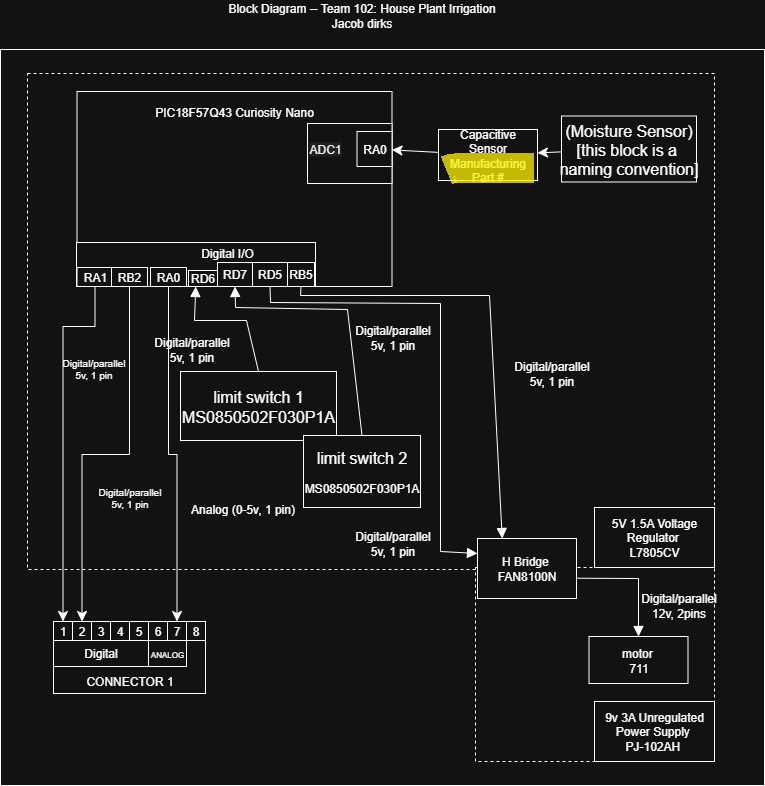

The diagram above was exported from draw.io. Its source (the exported page's mxGraphModel, read from the mxfile embedded in the PNG):
<mxGraphModel dx="1665" dy="1151" grid="0" gridSize="10" guides="1" tooltips="1" connect="1" arrows="1" fold="1" page="0" pageScale="1" pageWidth="850" pageHeight="1100" math="0" shadow="0">
  <root>
    <mxCell id="0" />
    <mxCell id="1" parent="0" />
    <mxCell id="joVF0FJSl0Ij2VVKDnRG-66" value="" style="rounded=0;whiteSpace=wrap;html=1;" parent="1" vertex="1">
      <mxGeometry x="94" y="18" width="764" height="736" as="geometry" />
    </mxCell>
    <mxCell id="joVF0FJSl0Ij2VVKDnRG-47" value="" style="rounded=0;whiteSpace=wrap;html=1;dashed=1;" parent="1" vertex="1">
      <mxGeometry x="121" y="42" width="687" height="496" as="geometry" />
    </mxCell>
    <mxCell id="joVF0FJSl0Ij2VVKDnRG-50" value="" style="rounded=0;whiteSpace=wrap;html=1;dashed=1;" parent="1" vertex="1">
      <mxGeometry x="569" y="536" width="239" height="194" as="geometry" />
    </mxCell>
    <mxCell id="joVF0FJSl0Ij2VVKDnRG-2" value="" style="edgeStyle=none;curved=1;rounded=0;orthogonalLoop=1;jettySize=auto;html=1;fontSize=12;startSize=8;endSize=8;" parent="1" source="joVF0FJSl0Ij2VVKDnRG-3" target="joVF0FJSl0Ij2VVKDnRG-29" edge="1">
      <mxGeometry relative="1" as="geometry" />
    </mxCell>
    <mxCell id="joVF0FJSl0Ij2VVKDnRG-3" value="&lt;span style=&quot;font-size: 16px; text-wrap-mode: nowrap;&quot;&gt;(Moisture Sensor)&lt;/span&gt;&lt;div&gt;&lt;span style=&quot;font-size: 16px; text-wrap-mode: nowrap;&quot;&gt;[this block is a&amp;nbsp;&lt;/span&gt;&lt;/div&gt;&lt;div&gt;&lt;span style=&quot;font-size: 16px; text-wrap-mode: nowrap;&quot;&gt;naming convention]&lt;/span&gt;&lt;/div&gt;" style="rounded=0;whiteSpace=wrap;html=1;" parent="1" vertex="1">
      <mxGeometry x="655" y="84.5" width="135" height="66" as="geometry" />
    </mxCell>
    <mxCell id="joVF0FJSl0Ij2VVKDnRG-4" value="" style="rounded=0;whiteSpace=wrap;html=1;" parent="1" vertex="1">
      <mxGeometry x="170.5" y="60" width="315" height="195" as="geometry" />
    </mxCell>
    <mxCell id="joVF0FJSl0Ij2VVKDnRG-5" value="" style="rounded=0;whiteSpace=wrap;html=1;" parent="1" vertex="1">
      <mxGeometry x="401" y="92" width="84.5" height="60" as="geometry" />
    </mxCell>
    <mxCell id="joVF0FJSl0Ij2VVKDnRG-6" value="Block Diagram -- Team 102: House Plant Irrigation&lt;br&gt;Jacob dirks" style="text;html=1;align=center;verticalAlign=middle;whiteSpace=wrap;rounded=0;" parent="1" vertex="1">
      <mxGeometry x="142" y="-31" width="627" height="30" as="geometry" />
    </mxCell>
    <mxCell id="joVF0FJSl0Ij2VVKDnRG-7" value="" style="group" parent="1" connectable="0" vertex="1">
      <mxGeometry x="147" y="590" width="152" height="75" as="geometry" />
    </mxCell>
    <mxCell id="joVF0FJSl0Ij2VVKDnRG-8" value="" style="rounded=0;whiteSpace=wrap;html=1;" parent="joVF0FJSl0Ij2VVKDnRG-7" vertex="1">
      <mxGeometry width="152" height="72" as="geometry" />
    </mxCell>
    <mxCell id="joVF0FJSl0Ij2VVKDnRG-9" value="2" style="rounded=0;whiteSpace=wrap;html=1;" parent="joVF0FJSl0Ij2VVKDnRG-7" vertex="1">
      <mxGeometry x="19" width="19" height="19" as="geometry" />
    </mxCell>
    <mxCell id="joVF0FJSl0Ij2VVKDnRG-10" value="3" style="rounded=0;whiteSpace=wrap;html=1;" parent="joVF0FJSl0Ij2VVKDnRG-7" vertex="1">
      <mxGeometry x="38" width="19" height="19" as="geometry" />
    </mxCell>
    <mxCell id="joVF0FJSl0Ij2VVKDnRG-11" value="4" style="rounded=0;whiteSpace=wrap;html=1;" parent="joVF0FJSl0Ij2VVKDnRG-7" vertex="1">
      <mxGeometry x="57" width="19" height="19" as="geometry" />
    </mxCell>
    <mxCell id="joVF0FJSl0Ij2VVKDnRG-12" value="5" style="rounded=0;whiteSpace=wrap;html=1;" parent="joVF0FJSl0Ij2VVKDnRG-7" vertex="1">
      <mxGeometry x="76" width="19" height="19" as="geometry" />
    </mxCell>
    <mxCell id="joVF0FJSl0Ij2VVKDnRG-13" value="6" style="rounded=0;whiteSpace=wrap;html=1;" parent="joVF0FJSl0Ij2VVKDnRG-7" vertex="1">
      <mxGeometry x="95" width="19" height="19" as="geometry" />
    </mxCell>
    <mxCell id="joVF0FJSl0Ij2VVKDnRG-14" value="7" style="rounded=0;whiteSpace=wrap;html=1;" parent="joVF0FJSl0Ij2VVKDnRG-7" vertex="1">
      <mxGeometry x="114" width="19" height="19" as="geometry" />
    </mxCell>
    <mxCell id="joVF0FJSl0Ij2VVKDnRG-15" value="8" style="rounded=0;whiteSpace=wrap;html=1;" parent="joVF0FJSl0Ij2VVKDnRG-7" vertex="1">
      <mxGeometry x="133" width="19" height="19" as="geometry" />
    </mxCell>
    <mxCell id="joVF0FJSl0Ij2VVKDnRG-16" value="1" style="rounded=0;whiteSpace=wrap;html=1;" parent="joVF0FJSl0Ij2VVKDnRG-7" vertex="1">
      <mxGeometry width="19" height="19" as="geometry" />
    </mxCell>
    <mxCell id="joVF0FJSl0Ij2VVKDnRG-17" value="Digital" style="rounded=0;whiteSpace=wrap;html=1;" parent="joVF0FJSl0Ij2VVKDnRG-7" vertex="1">
      <mxGeometry y="19" width="95" height="26" as="geometry" />
    </mxCell>
    <mxCell id="joVF0FJSl0Ij2VVKDnRG-18" value="&lt;font style=&quot;font-size: 8px;&quot;&gt;ANALOG&lt;/font&gt;" style="rounded=0;whiteSpace=wrap;html=1;" parent="joVF0FJSl0Ij2VVKDnRG-7" vertex="1">
      <mxGeometry x="95" y="19" width="38" height="26" as="geometry" />
    </mxCell>
    <mxCell id="joVF0FJSl0Ij2VVKDnRG-19" value="CONNECTOR 1" style="text;html=1;align=center;verticalAlign=middle;whiteSpace=wrap;rounded=0;" parent="joVF0FJSl0Ij2VVKDnRG-7" vertex="1">
      <mxGeometry x="21.75" y="45" width="108.5" height="30" as="geometry" />
    </mxCell>
    <mxCell id="joVF0FJSl0Ij2VVKDnRG-20" value="PIC18F57Q43 Curiosity Nano" style="text;html=1;align=center;verticalAlign=middle;whiteSpace=wrap;rounded=0;" parent="1" vertex="1">
      <mxGeometry x="244" y="69" width="168" height="23" as="geometry" />
    </mxCell>
    <mxCell id="joVF0FJSl0Ij2VVKDnRG-21" value="RA0" style="whiteSpace=wrap;html=1;aspect=fixed;" parent="1" vertex="1">
      <mxGeometry x="450.5" y="100" width="35" height="35" as="geometry" />
    </mxCell>
    <mxCell id="joVF0FJSl0Ij2VVKDnRG-22" value="" style="rounded=0;whiteSpace=wrap;html=1;" parent="1" vertex="1">
      <mxGeometry x="170" y="211" width="239" height="44" as="geometry" />
    </mxCell>
    <mxCell id="joVF0FJSl0Ij2VVKDnRG-23" value="Digital I/O" style="text;html=1;align=center;verticalAlign=middle;whiteSpace=wrap;rounded=0;" parent="1" vertex="1">
      <mxGeometry x="290.5" y="215" width="60" height="14" as="geometry" />
    </mxCell>
    <mxCell id="joVF0FJSl0Ij2VVKDnRG-24" style="edgeStyle=elbowEdgeStyle;rounded=0;orthogonalLoop=1;jettySize=auto;html=1;entryX=0.5;entryY=0;entryDx=0;entryDy=0;fontSize=12;startSize=8;endSize=8;elbow=vertical;exitX=0.5;exitY=1;exitDx=0;exitDy=0;" parent="1" source="joVF0FJSl0Ij2VVKDnRG-62" target="joVF0FJSl0Ij2VVKDnRG-9" edge="1">
      <mxGeometry relative="1" as="geometry" />
    </mxCell>
    <mxCell id="joVF0FJSl0Ij2VVKDnRG-25" value="RA1" style="rounded=0;whiteSpace=wrap;html=1;" parent="1" vertex="1">
      <mxGeometry x="170.5" y="236" width="36" height="19" as="geometry" />
    </mxCell>
    <mxCell id="joVF0FJSl0Ij2VVKDnRG-26" style="edgeStyle=elbowEdgeStyle;rounded=0;orthogonalLoop=1;jettySize=auto;html=1;fontSize=12;startSize=8;endSize=8;elbow=vertical;" parent="1" source="joVF0FJSl0Ij2VVKDnRG-27" target="joVF0FJSl0Ij2VVKDnRG-14" edge="1">
      <mxGeometry relative="1" as="geometry" />
    </mxCell>
    <mxCell id="joVF0FJSl0Ij2VVKDnRG-27" value="RA0" style="rounded=0;whiteSpace=wrap;html=1;" parent="1" vertex="1">
      <mxGeometry x="244" y="236" width="36" height="19" as="geometry" />
    </mxCell>
    <mxCell id="joVF0FJSl0Ij2VVKDnRG-28" style="edgeStyle=none;curved=1;rounded=0;orthogonalLoop=1;jettySize=auto;html=1;fontSize=12;startSize=8;endSize=8;" parent="1" source="joVF0FJSl0Ij2VVKDnRG-29" target="joVF0FJSl0Ij2VVKDnRG-21" edge="1">
      <mxGeometry relative="1" as="geometry" />
    </mxCell>
    <mxCell id="joVF0FJSl0Ij2VVKDnRG-29" value="Capacitive Sensor&lt;div&gt;Manufacturing Part #&lt;/div&gt;" style="rounded=0;whiteSpace=wrap;html=1;" parent="1" vertex="1">
      <mxGeometry x="532" y="98" width="99" height="51" as="geometry" />
    </mxCell>
    <mxCell id="joVF0FJSl0Ij2VVKDnRG-30" value="motor&amp;nbsp;&lt;div&gt;711&lt;/div&gt;" style="rounded=0;whiteSpace=wrap;html=1;" parent="1" vertex="1">
      <mxGeometry x="682.5" y="605" width="99" height="47" as="geometry" />
    </mxCell>
    <mxCell id="joVF0FJSl0Ij2VVKDnRG-31" value="RD7" style="rounded=0;whiteSpace=wrap;html=1;" parent="1" vertex="1">
      <mxGeometry x="311" y="231" width="35" height="24" as="geometry" />
    </mxCell>
    <mxCell id="joVF0FJSl0Ij2VVKDnRG-32" value="RD6" style="rounded=0;whiteSpace=wrap;html=1;" parent="1" vertex="1">
      <mxGeometry x="282" y="239" width="29" height="16" as="geometry" />
    </mxCell>
    <mxCell id="joVF0FJSl0Ij2VVKDnRG-33" value="&lt;span style=&quot;font-size: 16px;&quot;&gt;limit switch 1&lt;/span&gt;&lt;br&gt;&lt;span style=&quot;font-size: 16px;&quot;&gt;MS0850502F030P1A&lt;/span&gt;" style="rounded=0;whiteSpace=wrap;html=1;" parent="1" vertex="1">
      <mxGeometry x="274" y="340" width="156" height="69" as="geometry" />
    </mxCell>
    <mxCell id="joVF0FJSl0Ij2VVKDnRG-34" value="&lt;span style=&quot;font-size: 16px;&quot;&gt;limit switch 2&lt;/span&gt;&lt;div&gt;&lt;br&gt;&lt;/div&gt;&lt;div&gt;MS0850502F030P1A&lt;/div&gt;" style="rounded=0;whiteSpace=wrap;html=1;" parent="1" vertex="1">
      <mxGeometry x="397" y="404" width="117" height="72" as="geometry" />
    </mxCell>
    <mxCell id="joVF0FJSl0Ij2VVKDnRG-35" value="" style="html=1;verticalAlign=bottom;endArrow=block;curved=0;rounded=0;fontSize=12;startSize=8;endSize=8;exitX=0.5;exitY=0;exitDx=0;exitDy=0;entryX=0.25;entryY=1;entryDx=0;entryDy=0;" parent="1" source="joVF0FJSl0Ij2VVKDnRG-33" target="joVF0FJSl0Ij2VVKDnRG-32" edge="1">
      <mxGeometry x="0.2209" y="59" width="80" relative="1" as="geometry">
        <mxPoint x="497" y="391" as="sourcePoint" />
        <mxPoint x="577" y="391" as="targetPoint" />
        <Array as="points">
          <mxPoint x="340" y="289" />
          <mxPoint x="288" y="289" />
        </Array>
        <mxPoint as="offset" />
      </mxGeometry>
    </mxCell>
    <mxCell id="joVF0FJSl0Ij2VVKDnRG-36" value="" style="html=1;verticalAlign=bottom;endArrow=block;curved=0;rounded=0;fontSize=12;startSize=8;endSize=8;entryX=0.5;entryY=1;entryDx=0;entryDy=0;exitX=0.5;exitY=0;exitDx=0;exitDy=0;" parent="1" source="joVF0FJSl0Ij2VVKDnRG-34" target="joVF0FJSl0Ij2VVKDnRG-31" edge="1">
      <mxGeometry x="0.2209" y="59" width="80" relative="1" as="geometry">
        <mxPoint x="408" y="305" as="sourcePoint" />
        <mxPoint x="329" y="248" as="targetPoint" />
        <Array as="points">
          <mxPoint x="441" y="278" />
          <mxPoint x="329" y="276" />
        </Array>
        <mxPoint as="offset" />
      </mxGeometry>
    </mxCell>
    <mxCell id="joVF0FJSl0Ij2VVKDnRG-37" value="RD5" style="rounded=0;whiteSpace=wrap;html=1;" parent="1" vertex="1">
      <mxGeometry x="346" y="231" width="35" height="24" as="geometry" />
    </mxCell>
    <mxCell id="joVF0FJSl0Ij2VVKDnRG-38" value="RB5" style="rounded=0;whiteSpace=wrap;html=1;" parent="1" vertex="1">
      <mxGeometry x="381" y="231" width="27" height="24" as="geometry" />
    </mxCell>
    <mxCell id="joVF0FJSl0Ij2VVKDnRG-40" value="H Bridge&amp;nbsp;&lt;br&gt;FAN8100N" style="rounded=0;whiteSpace=wrap;html=1;" parent="1" vertex="1">
      <mxGeometry x="571" y="507" width="99" height="60" as="geometry" />
    </mxCell>
    <mxCell id="joVF0FJSl0Ij2VVKDnRG-41" value="" style="html=1;verticalAlign=bottom;endArrow=block;curved=0;rounded=0;fontSize=12;startSize=8;endSize=8;entryX=0;entryY=0.25;entryDx=0;entryDy=0;exitX=0.5;exitY=1;exitDx=0;exitDy=0;" parent="1" source="joVF0FJSl0Ij2VVKDnRG-37" target="joVF0FJSl0Ij2VVKDnRG-40" edge="1">
      <mxGeometry x="0.2209" y="59" width="80" relative="1" as="geometry">
        <mxPoint x="681" y="298" as="sourcePoint" />
        <mxPoint x="566" y="241" as="targetPoint" />
        <Array as="points">
          <mxPoint x="364" y="271" />
          <mxPoint x="534" y="272" />
          <mxPoint x="534" y="520" />
        </Array>
        <mxPoint as="offset" />
      </mxGeometry>
    </mxCell>
    <mxCell id="joVF0FJSl0Ij2VVKDnRG-42" value="" style="html=1;verticalAlign=bottom;endArrow=block;curved=0;rounded=0;fontSize=12;startSize=8;endSize=8;entryX=0.25;entryY=0;entryDx=0;entryDy=0;exitX=0.5;exitY=1;exitDx=0;exitDy=0;" parent="1" source="joVF0FJSl0Ij2VVKDnRG-38" target="joVF0FJSl0Ij2VVKDnRG-40" edge="1">
      <mxGeometry x="0.2209" y="59" width="80" relative="1" as="geometry">
        <mxPoint x="591" y="251" as="sourcePoint" />
        <mxPoint x="789" y="338" as="targetPoint" />
        <Array as="points">
          <mxPoint x="394" y="264" />
          <mxPoint x="583" y="264" />
        </Array>
        <mxPoint as="offset" />
      </mxGeometry>
    </mxCell>
    <mxCell id="joVF0FJSl0Ij2VVKDnRG-43" value="&lt;span style=&quot;color: rgb(0, 0, 0); font-family: Helvetica; font-size: 12px; font-style: normal; font-variant-ligatures: normal; font-variant-caps: normal; font-weight: 400; letter-spacing: normal; orphans: 2; text-align: center; text-indent: 0px; text-transform: none; widows: 2; word-spacing: 0px; -webkit-text-stroke-width: 0px; white-space: normal; background-color: rgb(236, 236, 236); text-decoration-thickness: initial; text-decoration-style: initial; text-decoration-color: initial; float: none; display: inline !important;&quot;&gt;ADC1&lt;/span&gt;" style="text;whiteSpace=wrap;html=1;" parent="1" vertex="1">
      <mxGeometry x="401" y="104" width="60" height="36" as="geometry" />
    </mxCell>
    <mxCell id="joVF0FJSl0Ij2VVKDnRG-49" value="5V 1.5A Voltage Regulator&amp;nbsp;&lt;div&gt;L7805CV&lt;/div&gt;" style="rounded=0;whiteSpace=wrap;html=1;" parent="1" vertex="1">
      <mxGeometry x="688" y="476" width="120" height="60" as="geometry" />
    </mxCell>
    <mxCell id="joVF0FJSl0Ij2VVKDnRG-51" value="9v 3A Unregulated Power Supply&amp;nbsp;&lt;div&gt;&lt;span style=&quot;white-space: pre; white-space: normal;&quot;&gt;&#09;&lt;/span&gt;&lt;/div&gt;&lt;div&gt;&lt;span style=&quot;background-color: transparent;&quot;&gt;PJ-102AH&lt;/span&gt;&amp;nbsp;&lt;/div&gt;" style="rounded=0;whiteSpace=wrap;html=1;" parent="1" vertex="1">
      <mxGeometry x="688" y="670" width="120" height="60" as="geometry" />
    </mxCell>
    <mxCell id="joVF0FJSl0Ij2VVKDnRG-52" value="" style="html=1;verticalAlign=bottom;endArrow=block;curved=0;rounded=0;fontSize=12;startSize=8;endSize=8;entryX=0.5;entryY=0;entryDx=0;entryDy=0;exitX=1.01;exitY=0.662;exitDx=0;exitDy=0;exitPerimeter=0;" parent="1" source="joVF0FJSl0Ij2VVKDnRG-40" target="joVF0FJSl0Ij2VVKDnRG-30" edge="1">
      <mxGeometry x="0.2209" y="59" width="80" relative="1" as="geometry">
        <mxPoint x="865" y="580" as="sourcePoint" />
        <mxPoint x="1050" y="845" as="targetPoint" />
        <Array as="points">
          <mxPoint x="732" y="547" />
        </Array>
        <mxPoint as="offset" />
      </mxGeometry>
    </mxCell>
    <mxCell id="joVF0FJSl0Ij2VVKDnRG-53" value="Digital/parallel&lt;div&gt;12v, 2pins&lt;/div&gt;" style="text;html=1;align=center;verticalAlign=middle;resizable=0;points=[];autosize=1;strokeColor=none;fillColor=none;fontSize=12;" parent="1" vertex="1">
      <mxGeometry x="712" y="549" width="119" height="50" as="geometry" />
    </mxCell>
    <mxCell id="joVF0FJSl0Ij2VVKDnRG-55" value="Digital/parallel&lt;div&gt;5v, 1 pin&lt;/div&gt;" style="text;html=1;align=center;verticalAlign=middle;resizable=0;points=[];autosize=1;strokeColor=none;fillColor=none;fontSize=12;" parent="1" vertex="1">
      <mxGeometry x="439" y="491" width="93" height="41" as="geometry" />
    </mxCell>
    <mxCell id="joVF0FJSl0Ij2VVKDnRG-56" value="Digital/parallel&lt;div&gt;5v, 1 pin&lt;/div&gt;" style="text;html=1;align=center;verticalAlign=middle;resizable=0;points=[];autosize=1;strokeColor=none;fillColor=none;fontSize=12;" parent="1" vertex="1">
      <mxGeometry x="598" y="321" width="93" height="41" as="geometry" />
    </mxCell>
    <mxCell id="joVF0FJSl0Ij2VVKDnRG-57" value="Digital/parallel&lt;div&gt;5v, 1 pin&lt;/div&gt;" style="text;html=1;align=center;verticalAlign=middle;resizable=0;points=[];autosize=1;strokeColor=none;fillColor=none;fontSize=12;" parent="1" vertex="1">
      <mxGeometry x="439" y="285" width="93" height="41" as="geometry" />
    </mxCell>
    <mxCell id="joVF0FJSl0Ij2VVKDnRG-58" value="Digital/parallel&lt;div&gt;5v, 1 pin&lt;/div&gt;" style="text;html=1;align=center;verticalAlign=middle;resizable=0;points=[];autosize=1;strokeColor=none;fillColor=none;fontSize=12;" parent="1" vertex="1">
      <mxGeometry x="238.5" y="297" width="93" height="41" as="geometry" />
    </mxCell>
    <mxCell id="joVF0FJSl0Ij2VVKDnRG-59" value="Digital/parallel&lt;div&gt;5v, 1 pin&lt;/div&gt;" style="text;html=1;align=center;verticalAlign=middle;resizable=0;points=[];autosize=1;strokeColor=none;fillColor=none;fontSize=10;" parent="1" vertex="1">
      <mxGeometry x="176.5" y="445" width="93" height="41" as="geometry" />
    </mxCell>
    <mxCell id="joVF0FJSl0Ij2VVKDnRG-60" value="&lt;div&gt;Analog (0-5v, 1 pin)&lt;/div&gt;" style="text;html=1;align=center;verticalAlign=middle;resizable=0;points=[];autosize=1;strokeColor=none;fillColor=none;fontSize=12;" parent="1" vertex="1">
      <mxGeometry x="275" y="465" width="122" height="26" as="geometry" />
    </mxCell>
    <mxCell id="joVF0FJSl0Ij2VVKDnRG-62" value="RB2" style="rounded=0;whiteSpace=wrap;html=1;" parent="1" vertex="1">
      <mxGeometry x="205" y="236" width="36" height="19" as="geometry" />
    </mxCell>
    <mxCell id="joVF0FJSl0Ij2VVKDnRG-63" style="edgeStyle=elbowEdgeStyle;rounded=0;orthogonalLoop=1;jettySize=auto;html=1;entryX=0.5;entryY=0;entryDx=0;entryDy=0;fontSize=12;startSize=8;endSize=8;elbow=vertical;exitX=0.5;exitY=1;exitDx=0;exitDy=0;" parent="1" source="joVF0FJSl0Ij2VVKDnRG-25" target="joVF0FJSl0Ij2VVKDnRG-16" edge="1">
      <mxGeometry relative="1" as="geometry">
        <mxPoint x="187" y="255" as="sourcePoint" />
        <mxPoint x="140" y="590" as="targetPoint" />
        <Array as="points">
          <mxPoint x="184" y="295" />
          <mxPoint x="165" y="397" />
        </Array>
      </mxGeometry>
    </mxCell>
    <mxCell id="joVF0FJSl0Ij2VVKDnRG-64" value="Digital/parallel&lt;div&gt;5v, 1 pin&lt;/div&gt;" style="text;html=1;align=center;verticalAlign=middle;resizable=0;points=[];autosize=1;strokeColor=none;fillColor=none;fontSize=10;" parent="1" vertex="1">
      <mxGeometry x="140" y="316" width="93" height="41" as="geometry" />
    </mxCell>
  </root>
</mxGraphModel>